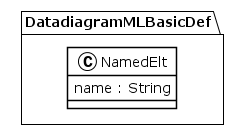

The diagram above was rendered by PlantUML. Its source (embedded in the PNG):
@startuml
!theme plain
package DatadiagramMLBasicDef {
class NamedElt {
	 name : String
}
}
@enduml